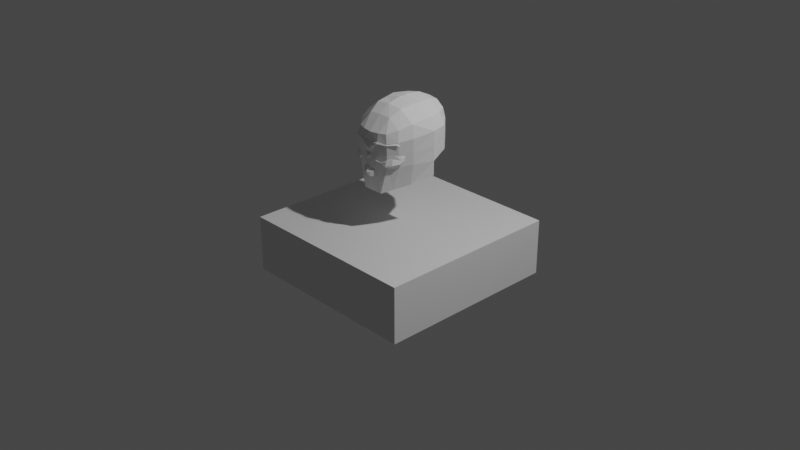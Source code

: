 # Source: calavera.blend  (saved by Blender 3.6.13; exported with 4.5.12 LTS)
import bpy
from mathutils import Matrix  # noqa: F401  (used for matrix-valued properties, if any)

bpy.ops.wm.read_factory_settings(use_empty=True)
scene = bpy.context.scene
scene.name = 'Scene'

# ---- collections
col_collection = bpy.data.collections.new('Collection'); scene.collection.children.link(col_collection)

# ---- materials (node trees are filled in below, after node groups)
mat_material = bpy.data.materials.new('Material')
mat_material.alpha_threshold = 0.0
mat_material.use_transparent_shadow = False
mat_material.roughness = 0.5
mat_material.line_color = (0.0, 0.0, 0.0, 1.0)

# ---- material node trees
mat_material.use_nodes = True; mat_material.node_tree.nodes.clear()
_N = mat_material.node_tree.nodes; _L = mat_material.node_tree.links
n0 = _N.new('ShaderNodeOutputMaterial'); n0.name = 'Material Output'; n0.location = (300, 300)
n1 = _N.new('ShaderNodeBsdfPrincipled'); n1.name = 'Principled BSDF'; n1.location = (10, 300)
n1.distribution = 'GGX'
n1.subsurface_method = 'RANDOM_WALK_SKIN'
n1.inputs[3].default_value = 1.45
n1.inputs[27].default_value = (0.0, 0.0, 0.0, 1.0)
n1.inputs[28].default_value = 1.0
_L.new(n1.outputs[0], n0.inputs[0])
n0.is_active_output = True

# ---- world
world_world = bpy.data.worlds.new('World'); scene.world = world_world
world_world.use_nodes = True; world_world.node_tree.nodes.clear()
_N = world_world.node_tree.nodes; _L = world_world.node_tree.links
n0 = _N.new('ShaderNodeOutputWorld'); n0.name = 'World Output'; n0.location = (300, 300)
n1 = _N.new('ShaderNodeBackground'); n1.name = 'Background'; n1.location = (10, 300)
n1.inputs[0].default_value = (0.05088, 0.05088, 0.05088, 1.0)
_L.new(n1.outputs[0], n0.inputs[0])
n0.is_active_output = True
world_world.color = (0.05088, 0.05088, 0.05088)
world_world.use_sun_shadow = False
world_world.sun_shadow_jitter_overblur = 0.0

# ---- cameras
cam_camera = bpy.data.cameras.new('Camera')
cam_camera.clip_end = 100.0
cam_camera.ortho_scale = 7.314

# ---- lights
light_light = bpy.data.lights.new('Light', 'POINT')
light_light.transmission_factor = 0.0
light_light.energy = 1000.0
light_light.shadow_soft_size = 0.1
light_light.shadow_maximum_resolution = 0.006
light_light.use_absolute_resolution = True

# ---- meshes
me_cube = bpy.data.meshes.new('Cube')
me_cube.from_pydata([(1.0, 1.0, 0.0), (1.0, 1.0, -0.6), (1.0, -1.0, 0.0), (1.0, -1.0, -0.6), (-1.0, 1.0, 0.0), (-1.0, 1.0, -0.6), (-1.0, -1.0, 0.0), (-1.0, -1.0, -0.6)], [], [(0, 4, 6, 2), (3, 2, 6, 7), (7, 6, 4, 5), (1, 0, 2, 3), (5, 4, 0, 1)])
_uv = me_cube.uv_layers.new(name='UVMap')
_uv.uv.foreach_set('vector', [0.625, 0.5, 0.875, 0.5, 0.875, 0.75, 0.625, 0.75, 0.375, 0.75, 0.625, 0.75, 0.625, 1.0, 0.375, 1.0, 0.375, 0.0, 0.625, 0.0, 0.625, 0.25, 0.375, 0.25, 0.375, 0.5, 0.625, 0.5, 0.625, 0.75, 0.375, 0.75, 0.375, 0.25, 0.625, 0.25, 0.625, 0.5, 0.375, 0.5])
me_cube.materials.append(mat_material)
me_cube.use_mirror_vertex_groups = False
me_cube.update()
me_cube_001 = bpy.data.meshes.new('Cube.001')
me_cube_001.from_pydata([(-0.1906, -0.3384, -0.2727), (-0.2301, 0.4058, -0.1751), (-0.2221, 0.3776, 0.161), (0.0, -0.4061, -0.2727), (0.0, -0.248, 0.1942), (0.0, 0.3947, -0.2727), (0.0, 0.4108, 0.2255), (-0.3862, 0.09816, -0.2727), (-0.329, 0.09816, 0.1643), (0.0, 0.09608, -0.3383), (0.0, 0.09608, 0.3145), (-0.3862, 0.09816, -0.4259), (-0.1144, -0.3513, -0.5711), (0.0, -0.3513, -0.5711), (0.0, 0.09608, -0.4259), (-0.3114, -0.1184, 0.1398), (-0.1811, -0.3396, 0.06045), (0.0, -0.3789, 0.05151), (0.0, -0.1375, 0.2727), (-0.1835, -0.2522, -0.539), (-0.2571, -0.2487, 0.09617), (-0.2583, -0.2407, -0.2727), (-0.1347, 0.3977, -0.2417), (-0.1133, 0.4015, 0.2152), (-0.092, -0.3883, -0.2727), (-0.1818, 0.09608, 0.2788), (-0.2131, 0.09608, -0.3122), (-0.05722, -0.3513, -0.5711), (-0.2131, 0.09608, -0.4259), (-0.09947, -0.3661, 0.05598), (-0.1578, -0.1283, 0.2538), (-0.1284, -0.2492, 0.1858), (0.0, -0.3869, -0.03904), (-0.2001, -0.3513, -0.03316), (-0.2778, -0.2724, -0.01633), (-0.391, 0.09816, 0.0375), (-0.2384, 0.3942, 0.05821), (-0.1001, -0.3869, -0.0361), (-0.1118, 0.464, 0.06601), (0.0, 0.4741, 0.07052), (-0.2823, -0.1104, -0.4929), (-0.34, -0.1331, 0.003961), (-0.3214, -0.1141, -0.2727), (0.0, -0.2516, -0.5388), (-0.09184, -0.2519, -0.5389), (-0.1414, -0.1097, -0.4927), (0.0, -0.109, -0.4925), (-0.3026, 0.2468, 0.1634), (0.0, 0.2851, -0.3104), (-0.3379, 0.2907, -0.2131), (0.0, 0.2692, 0.2936), (-0.1704, 0.2851, -0.2972), (-0.1506, 0.2709, 0.2597), (-0.3587, 0.2623, 0.04866), (-0.2308, 0.4057, -0.055), (0.0, 0.4741, -0.1011), (0.0, -0.3965, -0.1559), (-0.3886, 0.09816, -0.1176), (-0.268, -0.2565, -0.1445), (-0.09603, -0.3876, -0.1544), (-0.1172, 0.4623, -0.06988), (-0.1954, -0.3448, -0.1529), (-0.3307, -0.1236, -0.1344), (-0.3483, 0.2765, -0.08225)], [], [(63, 53, 36, 54), (60, 38, 39, 55), (52, 47, 8, 25), (59, 37, 33, 61), (24, 0, 12, 27), (25, 8, 15, 30), (51, 48, 9, 26), (61, 33, 34, 58), (28, 14, 46, 45), (26, 9, 14, 28), (0, 21, 19, 12), (29, 17, 4, 31), (30, 15, 20, 31), (19, 21, 42, 40), (58, 34, 41, 62), (18, 30, 31, 4), (16, 29, 31, 20), (7, 26, 28, 11), (11, 28, 45, 40), (49, 51, 26, 7), (10, 25, 30, 18), (3, 24, 27, 13), (56, 32, 37, 59), (50, 52, 25, 10), (54, 36, 38, 60), (53, 35, 8, 47), (34, 33, 16, 20), (35, 41, 15, 8), (37, 32, 17, 29), (33, 37, 29, 16), (38, 36, 2, 23), (39, 38, 23, 6), (36, 53, 47, 2), (40, 42, 7, 11), (15, 41, 34, 20), (62, 41, 35, 57), (19, 44, 27, 12), (44, 43, 13, 27), (40, 45, 44, 19), (45, 46, 43, 44), (6, 23, 52, 50), (1, 22, 51, 49), (22, 5, 48, 51), (23, 2, 47, 52), (57, 35, 53, 63), (7, 57, 63, 49), (42, 62, 57, 7), (1, 54, 60, 22), (3, 56, 59, 24), (21, 58, 62, 42), (0, 61, 58, 21), (24, 59, 61, 0), (22, 60, 55, 5), (49, 63, 54, 1)])
_uv = me_cube_001.uv_layers.new(name='UVMap')
_uv.uv.foreach_set('vector', [0.461, 0.182, 0.547, 0.1772, 0.5501, 0.2233, 0.4624, 0.2271, 0.4581, 0.3494, 0.5407, 0.3558, 0.5323, 0.5, 0.4537, 0.5, 0.7444, 0.5682, 0.8641, 0.5761, 0.8583, 0.6266, 0.7316, 0.6266, 0.4292, 0.8091, 0.4835, 0.8087, 0.4848, 0.8674, 0.4299, 0.8683, 0.375, 0.8096, 0.375, 0.8692, 0.375, 1.0, 0.375, 0.875, 0.7316, 0.6266, 0.8583, 0.6266, 0.8263, 0.6927, 0.7176, 0.6885, 0.25, 0.5633, 0.375, 0.5633, 0.375, 0.6266, 0.25, 0.6266, 0.4372, -0.005386, 0.4901, -0.00387, 0.4935, 0.02823, 0.4378, 0.02677, 0.25, 0.6266, 0.375, 0.6266, 0.375, 0.6832, 0.25, 0.6833, 0.25, 0.6266, 0.375, 0.6266, 0.375, 0.6266, 0.25, 0.6266, 0.3844, -0.006901, 0.3821, 0.02531, 0.375, 0.02733, 0.375, 0.0, 0.5257, 0.8083, 0.5236, 0.75, 0.625, 0.75, 0.625, 0.8076, 0.7176, 0.6885, 0.8263, 0.6927, 0.7522, 0.7603, 0.6826, 0.75, 0.375, 0.02733, 0.3821, 0.02531, 0.3794, 0.06221, 0.375, 0.06647, 0.4378, 0.02677, 0.4935, 0.02823, 0.5124, 0.06412, 0.4459, 0.06317, 0.625, 0.691, 0.7176, 0.6885, 0.6826, 0.75, 0.625, 0.75, 0.5277, 0.8667, 0.5257, 0.8083, 0.625, 0.8076, 0.5866, 0.8773, 0.125, 0.6266, 0.25, 0.6266, 0.25, 0.6266, 0.125, 0.6266, 0.125, 0.6266, 0.25, 0.6266, 0.25, 0.6833, 0.125, 0.6835, 0.125, 0.5633, 0.25, 0.5633, 0.25, 0.6266, 0.125, 0.6266, 0.625, 0.6266, 0.7316, 0.6266, 0.7176, 0.6885, 0.625, 0.691, 0.375, 0.75, 0.375, 0.8096, 0.375, 0.875, 0.375, 0.75, 0.4286, 0.75, 0.4821, 0.75, 0.4835, 0.8087, 0.4292, 0.8091, 0.625, 0.5686, 0.7444, 0.5682, 0.7316, 0.6266, 0.625, 0.6266, 0.4624, 0.2271, 0.5501, 0.2233, 0.5407, 0.3558, 0.4581, 0.3494, 0.547, 0.1772, 0.5434, 0.1234, 0.6386, 0.1239, 0.6327, 0.1753, 0.4935, 0.02823, 0.4901, -0.00387, 0.5314, -0.002686, 0.5425, 0.02951, 0.5434, 0.1234, 0.5124, 0.06412, 0.5822, 0.06409, 0.6386, 0.1239, 0.4835, 0.8087, 0.4821, 0.75, 0.5236, 0.75, 0.5257, 0.8083, 0.4848, 0.8674, 0.4835, 0.8087, 0.5257, 0.8083, 0.5277, 0.8667, 0.5407, 0.3558, 0.5501, 0.2233, 0.625, 0.2228, 0.641, 0.3437, 0.5323, 0.5, 0.5407, 0.3558, 0.641, 0.3437, 0.625, 0.5106, 0.5501, 0.2233, 0.547, 0.1772, 0.6327, 0.1753, 0.625, 0.2228, 0.375, 0.06647, 0.3794, 0.06221, 0.375, 0.1234, 0.375, 0.1234, 0.5822, 0.06409, 0.5124, 0.06412, 0.4935, 0.02823, 0.5425, 0.02951, 0.4459, 0.06317, 0.5124, 0.06412, 0.5434, 0.1234, 0.4592, 0.1234, 0.125, 0.7227, 0.25, 0.7226, 0.25, 0.75, 0.125, 0.75, 0.25, 0.7226, 0.375, 0.7225, 0.375, 0.75, 0.25, 0.75, 0.125, 0.6835, 0.25, 0.6833, 0.25, 0.7226, 0.125, 0.7227, 0.25, 0.6833, 0.375, 0.6832, 0.375, 0.7225, 0.25, 0.7226, 0.625, 0.5106, 0.7528, 0.5176, 0.7444, 0.5682, 0.625, 0.5686, 0.125, 0.5229, 0.25, 0.5256, 0.25, 0.5633, 0.125, 0.5633, 0.25, 0.5256, 0.375, 0.5266, 0.375, 0.5633, 0.25, 0.5633, 0.7528, 0.5176, 0.875, 0.5272, 0.8641, 0.5761, 0.7444, 0.5682, 0.4592, 0.1234, 0.5434, 0.1234, 0.547, 0.1772, 0.461, 0.182, 0.375, 0.1234, 0.4592, 0.1234, 0.461, 0.182, 0.375, 0.1867, 0.3794, 0.06221, 0.4459, 0.06317, 0.4592, 0.1234, 0.375, 0.1234, 0.375, 0.2271, 0.4624, 0.2271, 0.4581, 0.3494, 0.3577, 0.3366, 0.375, 0.75, 0.4286, 0.75, 0.4292, 0.8091, 0.375, 0.8096, 0.3821, 0.02531, 0.4378, 0.02677, 0.4459, 0.06317, 0.3794, 0.06221, 0.3844, -0.006901, 0.4372, -0.005386, 0.4378, 0.02677, 0.3821, 0.02531, 0.375, 0.8096, 0.4292, 0.8091, 0.4299, 0.8683, 0.375, 0.8692, 0.3577, 0.3366, 0.4581, 0.3494, 0.4537, 0.5, 0.375, 0.5266, 0.375, 0.1867, 0.461, 0.182, 0.4624, 0.2271, 0.375, 0.2271])
me_cube_001.update()
me_cube_002 = bpy.data.meshes.new('Cube.002')
me_cube_002.from_pydata([(-0.1855, -0.3601, -0.2613), (-0.2204, 0.3609, -0.1599), (-0.202, 0.3329, 0.1612), (0.0, -0.3368, -0.2759), (0.0, -0.2984, 0.1392), (0.0, 0.3529, -0.2531), (0.0, 0.3717, 0.2229), (-0.3145, 0.007204, -0.2531), (-0.3041, 0.007204, 0.1644), (0.0, 0.004782, -0.3405), (0.0, 0.004782, 0.3079), (-0.2657, -0.1479, 0.1209), (-0.161, -0.3315, 0.04418), (0.0, -0.3712, 0.05151), (0.0, -0.1375, 0.2727), (-0.1925, -0.2823, 0.09507), (-0.2403, -0.2811, -0.2865), (-0.1185, 0.3564, -0.2236), (-0.09803, 0.3608, 0.213), (-0.09429, -0.3615, -0.2727), (-0.1635, 0.004782, 0.2738), (-0.1934, 0.004782, -0.3116), (-0.09947, -0.3559, 0.05598), (-0.1479, -0.1283, 0.2432), (-0.1173, -0.2942, 0.1358), (0.0, -0.3827, -0.04246), (-0.1996, -0.3576, -0.04578), (-0.2632, -0.245, 0.01139), (-0.3327, 0.004785, 0.06139), (-0.2452, 0.3358, 0.07774), (-0.09994, -0.3961, -0.03985), (-0.1066, 0.4291, 0.07048), (0.0, 0.4455, 0.07479), (-0.2895, -0.1513, 0.03065), (-0.279, 0.1804, 0.1635), (0.0, 0.2251, -0.3037), (-0.3126, 0.2317, -0.1962), (0.0, 0.2066, 0.2879), (-0.1526, 0.2251, -0.2765), (-0.1337, 0.2085, 0.2556), (-0.3245, 0.1959, 0.07033), (-0.2389, 0.3526, -0.09538), (0.0, 0.4455, -0.08917), (0.0, -0.3965, -0.1559), (-0.3376, 0.004658, -0.1409), (-0.2838, -0.2263, -0.1612), (-0.193, -0.3505, -0.2131), (-0.1195, 0.4163, -0.07699), (-0.1383, -0.3704, -0.2328), (-0.2986, -0.143, -0.1402), (-0.3185, 0.2219, -0.1227), (-0.07317, -0.3933, -0.3837), (0.0, -0.4371, -0.3921), (-0.1206, -0.3424, -0.3748), (-0.09887, -0.3724, -0.07119), (-0.2297, -0.2936, -0.1489), (-0.1982, -0.3339, -0.08254), (-0.194, -0.3347, -0.1883), (-0.0952, -0.3752, -0.1918), (-0.05742, -0.3797, -0.155), (-0.2181, -0.3007, -0.1683), (-0.06125, -0.376, -0.1122), (-0.1411, -0.353, -0.2048), (-0.06398, -0.3775, -0.175), (-0.2324, -0.2928, -0.1132), (-0.09381, -0.3916, -0.2196), (-0.2924, -0.2643, -0.2337), (-0.284, -0.1389, -0.2001), (0.0, -0.4145, -0.1124), (-0.03822, -0.3996, -0.1123), (-0.03757, -0.393, -0.1553), (-0.03925, -0.3929, -0.1824), (-0.09887, -0.3371, -0.07119), (-0.09603, -0.3376, -0.1544), (-0.1944, -0.2935, -0.1831), (-0.1954, -0.2948, -0.1529), (-0.05808, -0.3407, -0.1549), (-0.2291, -0.2611, -0.1497), (-0.1982, -0.2986, -0.08254), (-0.09546, -0.3376, -0.1921), (-0.2181, -0.2654, -0.1683), (-0.06125, -0.3407, -0.1122), (-0.1411, -0.3178, -0.2048), (-0.06398, -0.3422, -0.175), (-0.2324, -0.2576, -0.1132), (-0.2416, -0.2887, -0.1476), (-0.2552, -0.2783, -0.1044), (-0.23, -0.3027, -0.1886), (0.0, 0.4455, 0.004758), (-0.2872, -0.2115, -0.09092), (-0.2478, 0.3449, -0.004629), (-0.3335, 0.004039, -0.04376), (-0.119, 0.4237, 0.003335), (-0.3265, 0.2085, -0.02147), (-0.2901, -0.1477, -0.07282), (-0.1322, -0.347, -0.2727), (-0.1037, -0.3637, -0.3772), (-0.02968, -0.3886, -0.2561), (0.0, -0.4201, -0.1826), (-0.04251, -0.3748, -0.001856), (-0.183, -0.3287, 0.01601), (-0.02329, -0.3889, -0.03835), (-0.1081, -0.3574, 0.01095), (-0.2794, -0.291, -0.03712), (-0.1434, -0.3434, -0.2798), (-0.05291, -0.3688, -0.2727), (-0.03944, -0.4231, -0.3891), (0.0, -0.3979, -0.2759), (0.0, -0.3698, -0.192), (-0.02968, -0.3251, -0.2561), (-0.08263, -0.3836, -0.3429), (-0.1239, -0.3553, -0.3362), (-0.1539, -0.3357, -0.3339), (-0.04109, -0.4161, -0.349), (0.0, -0.4345, -0.3486), (-0.2492, -0.3237, -0.2475), (-0.1799, -0.3309, -0.2934), (-0.2721, -0.2415, -0.2624), (-0.2912, -0.2391, -0.2008), (-0.2834, -0.04339, -0.265), (-0.2233, -0.2767, -0.292), (-0.1289, -0.3238, -0.369), (-0.2587, -0.1616, -0.2221), (-0.1449, -0.3271, -0.2866), (-0.1534, -0.3209, -0.3304), (-0.1744, -0.317, -0.2976), (-0.2491, -0.2447, -0.2725)], [], [(50, 93, 90, 41), (47, 92, 88, 42), (39, 34, 8, 20), (64, 55, 77, 84), (20, 8, 11, 23), (38, 35, 9, 21), (54, 56, 78, 72), (22, 13, 4, 24), (27, 33, 94, 89), (103, 27, 89), (12, 22, 24, 15), (36, 38, 21, 7), (10, 20, 23, 14), (109, 3, 108), (43, 68, 69, 70), (37, 39, 20, 10), (41, 90, 92, 47), (40, 28, 8, 34), (28, 33, 11, 8), (68, 25, 101), (26, 30, 102, 100), (31, 29, 2, 18), (32, 31, 18, 6), (29, 40, 34, 2), (49, 94, 91, 44), (6, 18, 39, 37), (1, 17, 38, 36), (17, 5, 35, 38), (18, 2, 34, 39), (44, 91, 93, 50), (7, 44, 50, 36), (1, 41, 47, 17), (111, 95, 104, 112), (104, 95, 0, 116), (97, 98, 71, 105), (17, 47, 42, 5), (36, 50, 41, 1), (62, 58, 79, 82), (56, 54, 30, 26), (58, 63, 83, 79), (55, 60, 80, 77), (59, 61, 81, 76), (55, 64, 86, 85), (67, 49, 44, 7), (66, 118, 67, 117), (95, 19, 65, 48), (94, 49, 45, 89), (61, 69, 30, 54), (70, 69, 61, 59), (65, 71, 63, 58), (73, 72, 78, 75), (75, 78, 84, 77), (77, 80, 74, 75), (76, 81, 72, 73), (74, 82, 79, 73, 75), (79, 83, 76, 73), (57, 62, 82, 74), (61, 54, 72, 81), (56, 64, 84, 78), (60, 57, 74, 80), (63, 59, 76, 83), (46, 48, 62, 57), (62, 48, 65, 58), (85, 86, 89, 45), (85, 87, 60, 55), (63, 71, 70, 59), (86, 64, 56, 26), (91, 94, 33, 28), (87, 118, 66, 115), (92, 90, 29, 31), (90, 93, 40, 29), (93, 91, 28, 40), (88, 92, 31, 32), (48, 46, 0, 95), (60, 87, 46, 57), (0, 115, 16, 116), (98, 43, 70, 71), (102, 99, 13, 22), (13, 99, 101, 25), (100, 102, 22, 12), (26, 100, 27, 103), (4, 14, 23, 24), (106, 52, 114, 113), (97, 107, 3, 109), (113, 105, 19, 110), (105, 71, 65, 19), (107, 97, 105, 113, 114), (98, 97, 109, 108), (110, 111, 96, 51), (106, 113, 110, 51), (19, 95, 111, 110), (96, 111, 112, 53), (16, 115, 66, 117), (87, 115, 0, 46), (118, 45, 49, 67), (15, 27, 100, 12), (118, 87, 85, 45), (15, 11, 33, 27), (30, 69, 68, 101), (101, 99, 102, 30), (116, 16, 120, 125), (112, 104, 123, 124), (53, 112, 124, 121), (117, 67, 122, 126), (7, 21, 119), (16, 117, 126, 120), (104, 116, 125, 123), (67, 7, 119, 122), (23, 11, 15, 24), (86, 26, 103, 89)])
_uv = me_cube_002.uv_layers.new(name='UVMap')
_uv.uv.foreach_set('vector', [0.4256, 0.1839, 0.4952, 0.1801, 0.4952, 0.2256, 0.4241, 0.2271, 0.4473, 0.348, 0.498, 0.3525, 0.4987, 0.5, 0.4537, 0.5, 0.7444, 0.5682, 0.8641, 0.5761, 0.8583, 0.6266, 0.7316, 0.6266, 0.4532, 0.01007, 0.4375, 0.009801, 0.4375, 0.006887, 0.4532, 0.01007, 0.7316, 0.6266, 0.8583, 0.6266, 0.8242, 0.7087, 0.7176, 0.6885, 0.25, 0.5633, 0.375, 0.5633, 0.375, 0.6266, 0.25, 0.6266, 0.4674, 0.8088, 0.4622, 0.8678, 0.4622, 0.8678, 0.4674, 0.8088, 0.5257, 0.8083, 0.5236, 0.75, 0.5859, 0.75, 0.5867, 0.8079, 0.5088, 0.0413, 0.5228, 0.06412, 0.4701, 0.06352, 0.4621, 0.04255, 0.4804, 0.03047, 0.5088, 0.0413, 0.4621, 0.04255, 0.5277, 0.8667, 0.5257, 0.8083, 0.5867, 0.8079, 0.5613, 0.8597, 0.125, 0.5633, 0.25, 0.5633, 0.25, 0.6266, 0.125, 0.6266, 0.625, 0.6266, 0.7316, 0.6266, 0.7176, 0.6885, 0.625, 0.691, 0.375, 0.7744, 0.375, 0.75, 0.4044, 0.75, 0.4286, 0.75, 0.4485, 0.75, 0.4485, 0.7731, 0.4288, 0.7731, 0.625, 0.5686, 0.7444, 0.5682, 0.7316, 0.6266, 0.625, 0.6266, 0.4241, 0.2271, 0.4952, 0.2256, 0.498, 0.3525, 0.4473, 0.348, 0.5599, 0.1769, 0.5577, 0.1235, 0.6386, 0.1239, 0.6327, 0.1753, 0.5577, 0.1235, 0.5228, 0.06412, 0.5688, 0.05649, 0.6386, 0.1239, 0.4485, 0.75, 0.4805, 0.75, 0.4824, 0.7637, 0.479, 0.8675, 0.4817, 0.8087, 0.5018, 0.8085, 0.5045, 0.8671, 0.5407, 0.3558, 0.5613, 0.2232, 0.625, 0.2228, 0.641, 0.3437, 0.5323, 0.5, 0.5407, 0.3558, 0.641, 0.3437, 0.625, 0.5106, 0.5613, 0.2232, 0.5599, 0.1769, 0.6327, 0.1753, 0.625, 0.2228, 0.4362, 0.06303, 0.4701, 0.06352, 0.494, 0.1234, 0.4418, 0.1213, 0.625, 0.5106, 0.7528, 0.5176, 0.7444, 0.5682, 0.625, 0.5686, 0.125, 0.5229, 0.25, 0.5256, 0.25, 0.5633, 0.125, 0.5633, 0.25, 0.5256, 0.375, 0.5266, 0.375, 0.5633, 0.25, 0.5633, 0.7528, 0.5176, 0.875, 0.5272, 0.8641, 0.5761, 0.7444, 0.5682, 0.4418, 0.1213, 0.494, 0.1234, 0.4952, 0.1801, 0.4256, 0.1839, 0.375, 0.1234, 0.4418, 0.1213, 0.4256, 0.1839, 0.375, 0.1867, 0.375, 0.2271, 0.4241, 0.2271, 0.4473, 0.348, 0.3577, 0.3366, 0.375, 0.8659, 0.375, 0.8363, 0.375, 0.8462, 0.375, 0.8843, 0.375, 0.8462, 0.375, 0.8363, 0.3844, -0.006901, 0.0, 0.0, 0.375, 0.7744, 0.4083, 0.7483, 0.4164, 0.7746, 0.375, 0.7869, 0.3577, 0.3366, 0.4473, 0.348, 0.4537, 0.5, 0.375, 0.5266, 0.375, 0.1867, 0.4256, 0.1839, 0.4241, 0.2271, 0.375, 0.2271, 0.4061, 0.837, 0.4121, 0.8095, 0.4144, 0.8096, 0.4061, 0.837, 0.4622, 0.8678, 0.4674, 0.8088, 0.4817, 0.8087, 0.479, 0.8675, 0.4121, 0.8095, 0.4197, 0.7896, 0.4197, 0.7896, 0.4144, 0.8096, 0.4375, 0.009801, 0.4295, 0.004681, 0.4295, 0.004681, 0.4375, 0.006887, 0.429, 0.7854, 0.4486, 0.787, 0.4486, 0.787, 0.429, 0.7889, 0.4375, 0.009801, 0.4532, 0.01007, 0.4559, 0.02068, 0.4376, 0.01506, 0.4061, 0.06259, 0.4362, 0.06303, 0.4418, 0.1213, 0.4011, 0.1049, 0.3931, 0.01894, 0.4082, 0.02629, 0.3996, 0.0403, 0.3874, 0.02368, 0.375, 0.8363, 0.375, 0.8096, 0.3994, 0.8094, 0.3933, 0.8365, 0.4701, 0.06352, 0.4362, 0.06303, 0.4297, 0.03552, 0.4621, 0.04255, 0.4486, 0.787, 0.4485, 0.7731, 0.4817, 0.8087, 0.4674, 0.8088, 0.4288, 0.7731, 0.4485, 0.7731, 0.4486, 0.787, 0.429, 0.7854, 0.3994, 0.8094, 0.4164, 0.7746, 0.4197, 0.7896, 0.4121, 0.8095, 0.4292, 0.8091, 0.4674, 0.8088, 0.4622, 0.8678, 0.4299, 0.8683, 0.4372, -0.005386, 0.4683, -0.004495, 0.4532, 0.01007, 0.4375, 0.006887, 0.4375, 0.006887, 0.4295, 0.004681, 0.4263, -0.0057, 0.4372, -0.005386, 0.429, 0.7889, 0.4486, 0.787, 0.4674, 0.8088, 0.4292, 0.8091, 0.4185, 0.8685, 0.4061, 0.837, 0.4144, 0.8096, 0.4292, 0.8091, 0.4299, 0.8683, 0.4144, 0.8096, 0.4197, 0.7896, 0.429, 0.7889, 0.4292, 0.8091, 0.4137, 0.8686, 0.4061, 0.837, 0.4061, 0.837, 0.4185, 0.8685, 0.4486, 0.787, 0.4674, 0.8088, 0.4674, 0.8088, 0.4486, 0.787, 0.4683, -0.004495, 0.4532, 0.01007, 0.4532, 0.01007, 0.4683, -0.004495, 0.4295, 0.004681, 0.4216, -0.005834, 0.4263, -0.0057, 0.4295, 0.004681, 0.4197, 0.7896, 0.429, 0.7854, 0.429, 0.7889, 0.4197, 0.7896, 0.4023, 0.8687, 0.3933, 0.8365, 0.4061, 0.837, 0.4137, 0.8686, 0.4061, 0.837, 0.3933, 0.8365, 0.3994, 0.8094, 0.4121, 0.8095, 0.4376, 0.01506, 0.4559, 0.02068, 0.4621, 0.04255, 0.4297, 0.03552, 0.4376, 0.01506, 0.4203, 0.008555, 0.4295, 0.004681, 0.4375, 0.009801, 0.4197, 0.7896, 0.4164, 0.7746, 0.4288, 0.7731, 0.429, 0.7854, 0.4559, 0.02068, 0.4532, 0.01007, 0.4683, -0.004495, 0.4845, -0.00403, 0.494, 0.1234, 0.4701, 0.06352, 0.5228, 0.06412, 0.5577, 0.1235, 0.4203, 0.008555, 0.4082, 0.02629, 0.3931, 0.01894, 0.3882, 0.004254, 0.498, 0.3525, 0.4952, 0.2256, 0.5613, 0.2232, 0.5407, 0.3558, 0.4952, 0.2256, 0.4952, 0.1801, 0.5599, 0.1769, 0.5613, 0.2232, 0.4952, 0.1801, 0.494, 0.1234, 0.5577, 0.1235, 0.5599, 0.1769, 0.4987, 0.5, 0.498, 0.3525, 0.5407, 0.3558, 0.5323, 0.5, 0.3933, 0.8365, 0.4023, 0.8687, 0.375, 0.8692, 0.375, 0.8363, 0.4295, 0.004681, 0.4203, 0.008555, 0.4107, -0.006147, 0.4216, -0.005834, 0.3844, -0.006901, 0.3882, 0.004254, 0.3827, 0.01726, 0.0, 0.0, 0.4083, 0.7483, 0.4286, 0.75, 0.4288, 0.7731, 0.4164, 0.7746, 0.5018, 0.8085, 0.4994, 0.7752, 0.5236, 0.75, 0.5257, 0.8083, 0.5236, 0.75, 0.4994, 0.7752, 0.4824, 0.7637, 0.4805, 0.75, 0.5045, 0.8671, 0.5018, 0.8085, 0.5257, 0.8083, 0.5277, 0.8667, 0.479, 0.8675, 0.509, -0.003327, 0.5088, 0.0413, 0.4804, 0.03047, 0.5859, 0.75, 0.625, 0.691, 0.7176, 0.6885, 0.671, 0.7789, 0.375, 0.7876, 0.375, 0.75, 0.375, 0.75, 0.375, 0.7917, 0.375, 0.7744, 0.375, 0.75, 0.375, 0.75, 0.375, 0.7744, 0.375, 0.7917, 0.375, 0.7869, 0.375, 0.8096, 0.375, 0.8238, 0.375, 0.7869, 0.4164, 0.7746, 0.3994, 0.8094, 0.375, 0.8096, 0.375, 0.75, 0.375, 0.7744, 0.375, 0.7869, 0.375, 0.7917, 0.375, 0.75, 0.4083, 0.7483, 0.375, 0.7744, 0.375, 0.7744, 0.4044, 0.75, 0.375, 0.8238, 0.375, 0.8659, 0.375, 0.8699, 0.375, 0.8249, 0.375, 0.7876, 0.375, 0.7917, 0.375, 0.8238, 0.375, 0.8249, 0.375, 0.8096, 0.375, 0.8363, 0.375, 0.8659, 0.375, 0.8238, 0.375, 0.8699, 0.375, 0.8659, 0.375, 0.8843, 0.375, 0.8953, 0.3827, 0.01726, 0.3882, 0.004254, 0.3931, 0.01894, 0.3874, 0.02368, 0.4203, 0.008555, 0.3882, 0.004254, 0.3844, -0.006901, 0.4107, -0.006147, 0.4082, 0.02629, 0.4297, 0.03552, 0.4362, 0.06303, 0.3996, 0.0403, 0.5185, 0.02308, 0.5088, 0.0413, 0.509, -0.003327, 0.5314, -0.002686, 0.4082, 0.02629, 0.4203, 0.008555, 0.4376, 0.01506, 0.4297, 0.03552, 0.5185, 0.02308, 0.5688, 0.05649, 0.5228, 0.06412, 0.5088, 0.0413, 0.4817, 0.8087, 0.4485, 0.7731, 0.4485, 0.75, 0.4824, 0.7637, 0.4824, 0.7637, 0.4994, 0.7752, 0.5018, 0.8085, 0.4817, 0.8087, 0.0, 0.0, 0.3827, 0.01726, 0.3827, 0.01726, 0.0, 0.0, 0.375, 0.8843, 0.375, 0.8462, 0.375, 0.8462, 0.375, 0.8843, 0.375, 0.8953, 0.375, 0.8843, 0.375, 0.8843, 0.375, 0.8953, 0.3874, 0.02368, 0.3996, 0.0403, 0.3996, 0.0403, 0.3874, 0.02368, 0.125, 0.6266, 0.25, 0.6266, 0.125, 0.6266, 0.3827, 0.01726, 0.3874, 0.02368, 0.3874, 0.02368, 0.3827, 0.01726, 0.375, 0.8462, 0.0, 0.0, 0.0, 0.0, 0.375, 0.8462, 0.4061, 0.06259, 0.4011, 0.1049, 0.4011, 0.1049, 0.4061, 0.06259, 0.7176, 0.6885, 0.5688, 0.05649, 0.7332, 0.8534, 0.671, 0.7789, 0.4559, 0.02068, 0.479, 0.8675, 0.4804, 0.03047, 0.4621, 0.04255])
me_cube_002.update()

# ---- objects
ob_camera = bpy.data.objects.new('Camera', cam_camera)
ob_light = bpy.data.objects.new('Light', light_light)
ob_base = bpy.data.objects.new('Base', me_cube)
ob_cube = bpy.data.objects.new('Cube', me_cube_001)
ob_cube_001 = bpy.data.objects.new('Cube.001', me_cube_002)

# ---- transforms, parenting, visibility, modifiers, constraints
ob_camera.location = (7.359, -6.926, 4.958)
ob_camera.rotation_euler = (1.109, 0.0, 0.8149)
ob_camera.lock_rotations_4d = False
ob_camera.empty_display_type = 'ARROWS'
ob_camera.color = (0.0, 0.0, 0.0, 0.0)
ob_camera.display_type = 'WIRE'
ob_camera.lineart.crease_threshold = 0.0
ob_light.location = (4.076, 1.005, 5.904)
ob_light.rotation_euler = (0.6503, 0.05522, 1.866)
ob_light.lock_rotations_4d = False
ob_light.empty_display_type = 'ARROWS'
ob_light.color = (0.0, 0.0, 0.0, 0.0)
ob_light.lineart.crease_threshold = 0.0
ob_base.location = (0.0, 0.0, 0.0)
ob_base.lock_rotations_4d = False
ob_base.empty_display_type = 'ARROWS'
ob_base.lineart.crease_threshold = 0.0
ob_cube.location = (0.0, 0.0, 1.0)
_m = ob_cube.modifiers.new('Mirror', 'MIRROR')
ob_cube_001.location = (0.0, 0.0, 1.0)
_m = ob_cube_001.modifiers.new('Mirror', 'MIRROR')
_m.use_clip = True

# ---- collection membership
scene.collection.objects.link(ob_camera)
scene.collection.objects.link(ob_light)
col_collection.objects.link(ob_base)
col_collection.objects.link(ob_cube)
col_collection.objects.link(ob_cube_001)

# ---- scene / render settings (as saved in the file)
scene.camera = ob_camera
scene.frame_start = 1; scene.frame_end = 250; scene.frame_set(1)
scene.render.engine = 'BLENDER_EEVEE_NEXT'
scene.cycles.sampling_pattern = 'TABULATED_SOBOL'
scene.view_settings.view_transform = 'Filmic'
bpy.context.view_layer.update()
